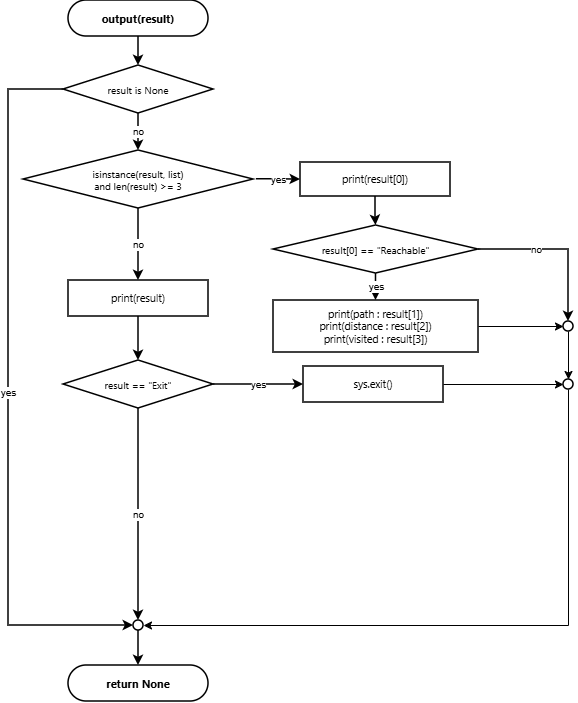

The diagram above was exported from draw.io. Its source (the exported page's mxGraphModel, read from the mxfile embedded in the PNG):
<mxGraphModel dx="1321" dy="887" grid="1" gridSize="10" guides="1" tooltips="1" connect="1" arrows="1" fold="1" page="1" pageScale="1" pageWidth="900" pageHeight="1400" math="0" shadow="0">
  <root>
    <mxCell id="0" />
    <mxCell id="1" parent="0" />
    <mxCell id="o_start" parent="1" style="rounded=1;whiteSpace=wrap;html=1;arcSize=50;fillColor=#ffffff;strokeColor=#000000;strokeWidth=1.5;fontSize=11;fontFamily=Segoe UI;fontStyle=1;" value="output(result)" vertex="1">
      <mxGeometry height="36" width="140" x="125" y="60" as="geometry" />
    </mxCell>
    <mxCell id="o_chk1" parent="1" style="rhombus;whiteSpace=wrap;html=1;fillColor=#ffffff;strokeColor=#000000;strokeWidth=1.5;fontSize=10;fontFamily=Segoe UI;" value="result is None" vertex="1">
      <mxGeometry height="48" width="150" x="120" y="125" as="geometry" />
    </mxCell>
    <mxCell id="o_chk2" parent="1" style="rhombus;whiteSpace=wrap;html=1;fillColor=#ffffff;strokeColor=#000000;strokeWidth=1.5;fontSize=10;fontFamily=Segoe UI;" value="isinstance(result, list)&#10;and len(result) &gt;= 3" vertex="1">
      <mxGeometry height="58" width="230" x="80" y="210" as="geometry" />
    </mxCell>
    <mxCell id="o_res0" parent="1" style="rounded=0;whiteSpace=wrap;html=1;fillColor=#ffffff;strokeColor=#000000;strokeWidth=1.5;fontSize=10.5;fontFamily=Segoe UI;" value="print(result[0])" vertex="1">
      <mxGeometry height="34" width="150" x="357" y="222" as="geometry" />
    </mxCell>
    <mxCell id="o_reach" parent="1" style="rhombus;whiteSpace=wrap;html=1;fillColor=#ffffff;strokeColor=#000000;strokeWidth=1.5;fontSize=10;fontFamily=Segoe UI;" value="result[0] == &quot;Reachable&quot;" vertex="1">
      <mxGeometry height="48" width="205" x="330" y="285" as="geometry" />
    </mxCell>
    <mxCell id="YxeamHDFivUF-zzahJrD-3" edge="1" parent="1" source="o_info" style="edgeStyle=orthogonalEdgeStyle;rounded=0;orthogonalLoop=1;jettySize=auto;html=1;exitX=1;exitY=0.5;exitDx=0;exitDy=0;entryX=0;entryY=0.5;entryDx=0;entryDy=0;" target="YxeamHDFivUF-zzahJrD-1">
      <mxGeometry relative="1" as="geometry" />
    </mxCell>
    <mxCell id="o_info" parent="1" style="rounded=0;whiteSpace=wrap;html=1;fillColor=#ffffff;strokeColor=#000000;strokeWidth=1.5;fontSize=10.5;fontFamily=Segoe UI;" value="print(path : result[1])&#10;print(distance : result[2])&#10;print(visited : result[3])" vertex="1">
      <mxGeometry height="52" width="205" x="330" y="360" as="geometry" />
    </mxCell>
    <mxCell id="o_str" parent="1" style="rounded=0;whiteSpace=wrap;html=1;fillColor=#ffffff;strokeColor=#000000;strokeWidth=1.5;fontSize=10.5;fontFamily=Segoe UI;" value="print(result)" vertex="1">
      <mxGeometry height="36" width="140" x="125" y="340" as="geometry" />
    </mxCell>
    <mxCell id="o_chk3" parent="1" style="rhombus;whiteSpace=wrap;html=1;fillColor=#ffffff;strokeColor=#000000;strokeWidth=1.5;fontSize=10;fontFamily=Segoe UI;" value="result == &quot;Exit&quot;" vertex="1">
      <mxGeometry height="48" width="150" x="120" y="420" as="geometry" />
    </mxCell>
    <mxCell id="YxeamHDFivUF-zzahJrD-6" edge="1" parent="1" source="o_exit" style="edgeStyle=orthogonalEdgeStyle;rounded=0;orthogonalLoop=1;jettySize=auto;html=1;exitX=1;exitY=0.5;exitDx=0;exitDy=0;entryX=0;entryY=0.5;entryDx=0;entryDy=0;" target="YxeamHDFivUF-zzahJrD-4">
      <mxGeometry relative="1" as="geometry" />
    </mxCell>
    <mxCell id="o_exit" parent="1" style="rounded=0;whiteSpace=wrap;html=1;fillColor=#ffffff;strokeColor=#000000;strokeWidth=1.5;fontSize=10.5;fontFamily=Segoe UI;" value="sys.exit()" vertex="1">
      <mxGeometry height="36" width="140" x="360" y="426" as="geometry" />
    </mxCell>
    <mxCell id="o_join" parent="1" style="ellipse;whiteSpace=wrap;html=1;aspect=fixed;fillColor=#ffffff;strokeColor=#000000;strokeWidth=1.5;" value="" vertex="1">
      <mxGeometry height="10" width="10" x="190" y="680" as="geometry" />
    </mxCell>
    <mxCell id="o_end" parent="1" style="rounded=1;whiteSpace=wrap;html=1;arcSize=50;fillColor=#ffffff;strokeColor=#000000;strokeWidth=1.5;fontSize=11;fontFamily=Segoe UI;fontStyle=1;" value="return None" vertex="1">
      <mxGeometry height="36" width="140" x="125" y="725" as="geometry" />
    </mxCell>
    <mxCell id="e_1" edge="1" parent="1" source="o_start" style="edgeStyle=orthogonalEdgeStyle;rounded=0;orthogonalLoop=1;jettySize=auto;html=1;strokeWidth=1.5;strokeColor=#000000;fontSize=10;fontColor=#000000;" target="o_chk1" value="">
      <mxGeometry relative="1" as="geometry" />
    </mxCell>
    <mxCell id="e_2" edge="1" parent="1" source="o_chk1" style="edgeStyle=orthogonalEdgeStyle;rounded=0;orthogonalLoop=1;jettySize=auto;html=1;strokeWidth=1.5;strokeColor=#000000;fontSize=10;fontColor=#000000;exitX=0;exitY=0.5;exitDx=0;exitDy=0;entryX=0;entryY=0.5;entryDx=0;entryDy=0;" target="o_join" value="yes">
      <mxGeometry relative="1" as="geometry">
        <Array as="points">
          <mxPoint x="65" y="149" />
          <mxPoint x="65" y="685" />
        </Array>
      </mxGeometry>
    </mxCell>
    <mxCell id="e_3" edge="1" parent="1" source="o_chk1" style="edgeStyle=orthogonalEdgeStyle;rounded=0;orthogonalLoop=1;jettySize=auto;html=1;strokeWidth=1.5;strokeColor=#000000;fontSize=10;fontColor=#000000;" target="o_chk2" value="no">
      <mxGeometry relative="1" as="geometry" />
    </mxCell>
    <mxCell id="e_4" edge="1" parent="1" source="o_chk2" style="edgeStyle=orthogonalEdgeStyle;rounded=0;orthogonalLoop=1;jettySize=auto;html=1;strokeWidth=1.5;strokeColor=#000000;fontSize=10;fontColor=#000000;exitX=1.013;exitY=0.495;exitDx=0;exitDy=0;entryX=0;entryY=0.5;entryDx=0;entryDy=0;exitPerimeter=0;" target="o_res0" value="yes">
      <mxGeometry relative="1" as="geometry">
        <mxPoint x="339.9999999999998" y="239" as="sourcePoint" />
      </mxGeometry>
    </mxCell>
    <mxCell id="e_5" edge="1" parent="1" source="o_res0" style="edgeStyle=orthogonalEdgeStyle;rounded=0;orthogonalLoop=1;jettySize=auto;html=1;strokeWidth=1.5;strokeColor=#000000;fontSize=10;fontColor=#000000;" target="o_reach" value="">
      <mxGeometry relative="1" as="geometry" />
    </mxCell>
    <mxCell id="e_6" edge="1" parent="1" source="o_reach" style="edgeStyle=orthogonalEdgeStyle;rounded=0;orthogonalLoop=1;jettySize=auto;html=1;strokeWidth=1.5;strokeColor=#000000;fontSize=10;fontColor=#000000;" target="o_info" value="yes">
      <mxGeometry relative="1" as="geometry" />
    </mxCell>
    <mxCell id="e_8" edge="1" parent="1" source="o_reach" style="edgeStyle=orthogonalEdgeStyle;rounded=0;orthogonalLoop=1;jettySize=auto;html=1;strokeWidth=1.5;strokeColor=#000000;fontSize=10;fontColor=#000000;exitX=1;exitY=0.5;exitDx=0;exitDy=0;entryX=0.5;entryY=0;entryDx=0;entryDy=0;" target="YxeamHDFivUF-zzahJrD-1" value="no">
      <mxGeometry relative="1" x="-0.2891" as="geometry">
        <mxPoint as="offset" />
        <mxPoint x="650" y="370" as="targetPoint" />
      </mxGeometry>
    </mxCell>
    <mxCell id="e_9" edge="1" parent="1" source="o_chk2" style="edgeStyle=orthogonalEdgeStyle;rounded=0;orthogonalLoop=1;jettySize=auto;html=1;strokeWidth=1.5;strokeColor=#000000;fontSize=10;fontColor=#000000;" target="o_str" value="no">
      <mxGeometry relative="1" as="geometry" />
    </mxCell>
    <mxCell id="e_10" edge="1" parent="1" source="o_str" style="edgeStyle=orthogonalEdgeStyle;rounded=0;orthogonalLoop=1;jettySize=auto;html=1;strokeWidth=1.5;strokeColor=#000000;fontSize=10;fontColor=#000000;" target="o_chk3" value="">
      <mxGeometry relative="1" as="geometry" />
    </mxCell>
    <mxCell id="e_11" edge="1" parent="1" source="o_chk3" style="edgeStyle=orthogonalEdgeStyle;rounded=0;orthogonalLoop=1;jettySize=auto;html=1;strokeWidth=1.5;strokeColor=#000000;fontSize=10;fontColor=#000000;exitX=1;exitY=0.5;exitDx=0;exitDy=0;entryX=0;entryY=0.5;entryDx=0;entryDy=0;" target="o_exit" value="yes">
      <mxGeometry relative="1" as="geometry" />
    </mxCell>
    <mxCell id="e_13" edge="1" parent="1" source="o_chk3" style="edgeStyle=orthogonalEdgeStyle;rounded=0;orthogonalLoop=1;jettySize=auto;html=1;strokeWidth=1.5;strokeColor=#000000;fontSize=10;fontColor=#000000;" target="o_join" value="no">
      <mxGeometry relative="1" as="geometry" />
    </mxCell>
    <mxCell id="e_14" edge="1" parent="1" source="o_join" style="edgeStyle=orthogonalEdgeStyle;rounded=0;orthogonalLoop=1;jettySize=auto;html=1;strokeWidth=1.5;strokeColor=#000000;fontSize=10;fontColor=#000000;" target="o_end" value="">
      <mxGeometry relative="1" as="geometry" />
    </mxCell>
    <mxCell id="YxeamHDFivUF-zzahJrD-5" edge="1" parent="1" source="YxeamHDFivUF-zzahJrD-1" style="edgeStyle=orthogonalEdgeStyle;rounded=0;orthogonalLoop=1;jettySize=auto;html=1;exitX=0.5;exitY=1;exitDx=0;exitDy=0;entryX=0.5;entryY=0;entryDx=0;entryDy=0;" target="YxeamHDFivUF-zzahJrD-4">
      <mxGeometry relative="1" as="geometry" />
    </mxCell>
    <mxCell id="YxeamHDFivUF-zzahJrD-1" parent="1" style="ellipse;whiteSpace=wrap;html=1;aspect=fixed;fillColor=#ffffff;strokeColor=#000000;strokeWidth=1.5;" value="" vertex="1">
      <mxGeometry height="10" width="10" x="620" y="381" as="geometry" />
    </mxCell>
    <mxCell id="YxeamHDFivUF-zzahJrD-7" edge="1" parent="1" source="YxeamHDFivUF-zzahJrD-4" style="edgeStyle=orthogonalEdgeStyle;rounded=0;orthogonalLoop=1;jettySize=auto;html=1;exitX=0.5;exitY=1;exitDx=0;exitDy=0;entryX=1;entryY=0.5;entryDx=0;entryDy=0;" target="o_join">
      <mxGeometry relative="1" as="geometry" />
    </mxCell>
    <mxCell id="YxeamHDFivUF-zzahJrD-4" parent="1" style="ellipse;whiteSpace=wrap;html=1;aspect=fixed;fillColor=#ffffff;strokeColor=#000000;strokeWidth=1.5;" value="" vertex="1">
      <mxGeometry height="10" width="10" x="620" y="439" as="geometry" />
    </mxCell>
  </root>
</mxGraphModel>